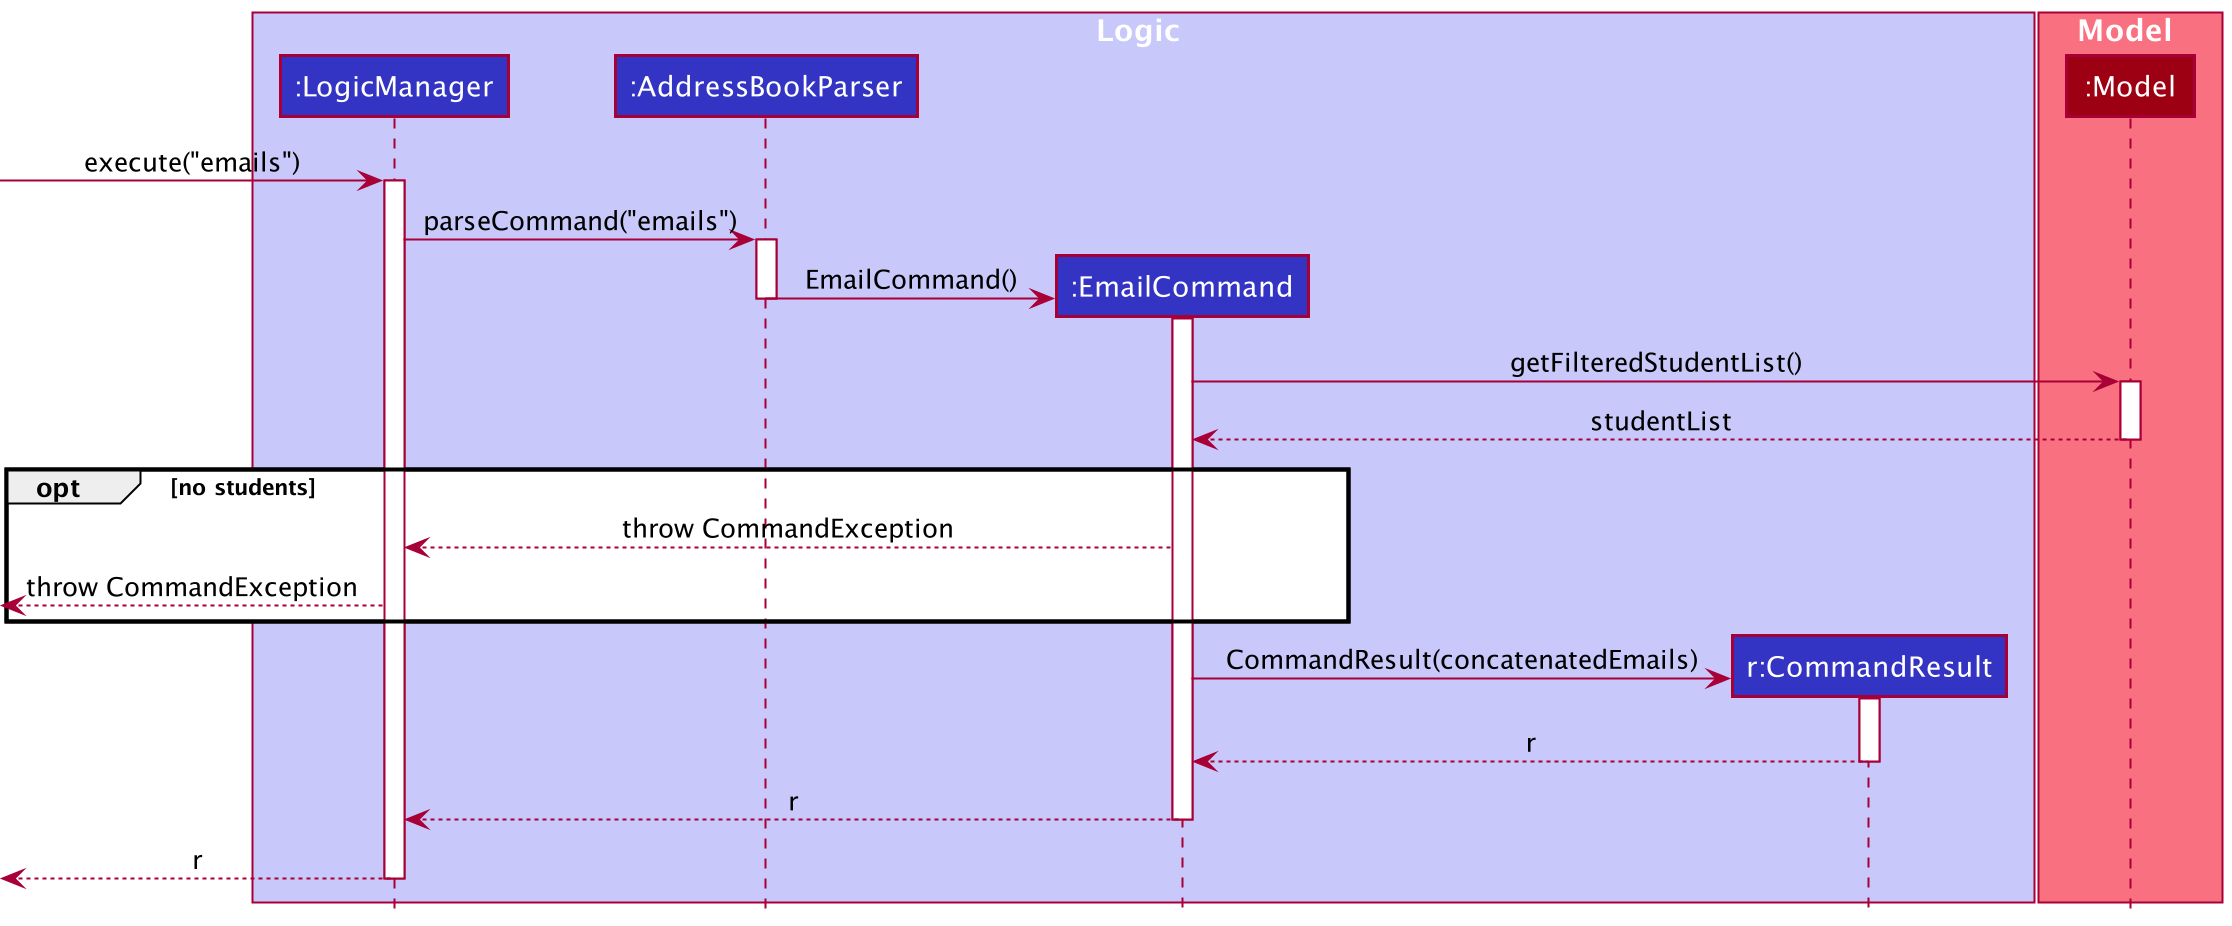

The diagram above was rendered by PlantUML. Its source (embedded in the PNG):
@startuml
!include ../style.puml

box Logic LOGIC_COLOR_T1
participant ":LogicManager" as LogicManager LOGIC_COLOR
participant ":AddressBookParser" as AddressBookParser LOGIC_COLOR
participant ":EmailCommand" as EmailCommand LOGIC_COLOR
participant "r:CommandResult" as CommandResult LOGIC_COLOR
end box

box Model MODEL_COLOR_T1
participant ":Model" as Model MODEL_COLOR
end box

[-> LogicManager : execute("emails")
activate LogicManager

LogicManager -> AddressBookParser : parseCommand("emails")
activate AddressBookParser

create EmailCommand
AddressBookParser -> EmailCommand : EmailCommand()
activate EmailCommand

deactivate AddressBookParser

EmailCommand -> Model : getFilteredStudentList()
activate Model

Model --> EmailCommand : studentList
deactivate Model

opt no students
    EmailCommand --> LogicManager : throw CommandException
    [<--LogicManager : throw CommandException
end opt

create CommandResult
EmailCommand -> CommandResult : CommandResult(concatenatedEmails)
activate CommandResult

CommandResult --> EmailCommand : r
deactivate CommandResult

EmailCommand --> LogicManager : r
deactivate EmailCommand

[<--LogicManager : r
deactivate LogicManager
@enduml